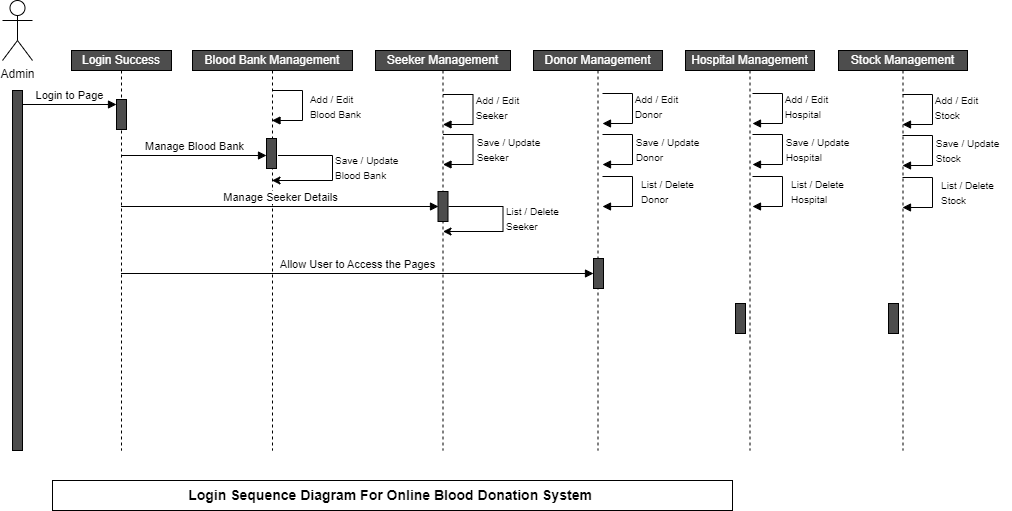

The diagram above was exported from draw.io. Its source (the exported page's mxGraphModel, read from the mxfile embedded in the PNG):
<mxGraphModel dx="1120" dy="468" grid="1" gridSize="10" guides="1" tooltips="1" connect="1" arrows="1" fold="1" page="1" pageScale="1" pageWidth="850" pageHeight="1100" math="0" shadow="0">
  <root>
    <mxCell id="0" />
    <mxCell id="1" parent="0" />
    <mxCell id="jIWMLZh2ebrTOI5O0FkI-1" value="" style="html=1;points=[[0,0,0,0,5],[0,1,0,0,-5],[1,0,0,0,5],[1,1,0,0,-5]];perimeter=orthogonalPerimeter;outlineConnect=0;targetShapes=umlLifeline;portConstraint=eastwest;newEdgeStyle={&quot;curved&quot;:0,&quot;rounded&quot;:0};fillColor=#4D4D4D;" vertex="1" parent="1">
      <mxGeometry x="40" y="120" width="10" height="360" as="geometry" />
    </mxCell>
    <mxCell id="jIWMLZh2ebrTOI5O0FkI-2" value="Admin" style="shape=umlActor;verticalLabelPosition=bottom;verticalAlign=top;html=1;" vertex="1" parent="1">
      <mxGeometry x="30" y="30" width="30" height="60" as="geometry" />
    </mxCell>
    <mxCell id="jIWMLZh2ebrTOI5O0FkI-3" value="&lt;font style=&quot;background-color: rgb(77, 77, 77);&quot; color=&quot;#ffffff&quot;&gt;Login Success&lt;/font&gt;" style="shape=umlLifeline;perimeter=lifelinePerimeter;whiteSpace=wrap;html=1;container=1;dropTarget=0;collapsible=0;recursiveResize=0;outlineConnect=0;portConstraint=eastwest;newEdgeStyle={&quot;curved&quot;:0,&quot;rounded&quot;:0};size=20;shadow=0;fillColor=#4D4D4D;" vertex="1" parent="1">
      <mxGeometry x="99" y="80" width="100" height="400" as="geometry" />
    </mxCell>
    <mxCell id="jIWMLZh2ebrTOI5O0FkI-4" value="" style="html=1;points=[[0,0,0,0,5],[0,1,0,0,-5],[1,0,0,0,5],[1,1,0,0,-5]];perimeter=orthogonalPerimeter;outlineConnect=0;targetShapes=umlLifeline;portConstraint=eastwest;newEdgeStyle={&quot;curved&quot;:0,&quot;rounded&quot;:0};fillColor=#4D4D4D;" vertex="1" parent="jIWMLZh2ebrTOI5O0FkI-3">
      <mxGeometry x="45" y="49" width="10" height="30" as="geometry" />
    </mxCell>
    <mxCell id="jIWMLZh2ebrTOI5O0FkI-5" value="&lt;font color=&quot;#ffffff&quot;&gt;Blood Bank Management&lt;/font&gt;" style="shape=umlLifeline;perimeter=lifelinePerimeter;whiteSpace=wrap;html=1;container=1;dropTarget=0;collapsible=0;recursiveResize=0;outlineConnect=0;portConstraint=eastwest;newEdgeStyle={&quot;curved&quot;:0,&quot;rounded&quot;:0};size=20;fillColor=#4D4D4D;" vertex="1" parent="1">
      <mxGeometry x="220" y="80" width="160" height="400" as="geometry" />
    </mxCell>
    <mxCell id="jIWMLZh2ebrTOI5O0FkI-6" value="" style="html=1;points=[[0,0,0,0,5],[0,1,0,0,-5],[1,0,0,0,5],[1,1,0,0,-5]];perimeter=orthogonalPerimeter;outlineConnect=0;targetShapes=umlLifeline;portConstraint=eastwest;newEdgeStyle={&quot;curved&quot;:0,&quot;rounded&quot;:0};fillColor=#4D4D4D;" vertex="1" parent="jIWMLZh2ebrTOI5O0FkI-5">
      <mxGeometry x="74" y="88" width="10" height="30" as="geometry" />
    </mxCell>
    <mxCell id="jIWMLZh2ebrTOI5O0FkI-7" value="&lt;font color=&quot;#ffffff&quot;&gt;Seeker Management&lt;/font&gt;" style="shape=umlLifeline;perimeter=lifelinePerimeter;whiteSpace=wrap;html=1;container=1;dropTarget=0;collapsible=0;recursiveResize=0;outlineConnect=0;portConstraint=eastwest;newEdgeStyle={&quot;curved&quot;:0,&quot;rounded&quot;:0};size=20;fillColor=#4D4D4D;" vertex="1" parent="1">
      <mxGeometry x="403" y="80" width="135" height="400" as="geometry" />
    </mxCell>
    <mxCell id="jIWMLZh2ebrTOI5O0FkI-8" value="" style="html=1;points=[[0,0,0,0,5],[0,1,0,0,-5],[1,0,0,0,5],[1,1,0,0,-5]];perimeter=orthogonalPerimeter;outlineConnect=0;targetShapes=umlLifeline;portConstraint=eastwest;newEdgeStyle={&quot;curved&quot;:0,&quot;rounded&quot;:0};fillColor=#4D4D4D;" vertex="1" parent="jIWMLZh2ebrTOI5O0FkI-7">
      <mxGeometry x="62.5" y="141" width="10" height="30" as="geometry" />
    </mxCell>
    <mxCell id="jIWMLZh2ebrTOI5O0FkI-9" value="&lt;span style=&quot;color: rgb(255, 255, 255);&quot;&gt;Donor Management&lt;/span&gt;" style="shape=umlLifeline;perimeter=lifelinePerimeter;whiteSpace=wrap;html=1;container=1;dropTarget=0;collapsible=0;recursiveResize=0;outlineConnect=0;portConstraint=eastwest;newEdgeStyle={&quot;curved&quot;:0,&quot;rounded&quot;:0};size=20;fillColor=#4D4D4D;" vertex="1" parent="1">
      <mxGeometry x="561" y="80" width="129" height="400" as="geometry" />
    </mxCell>
    <mxCell id="jIWMLZh2ebrTOI5O0FkI-10" value="" style="html=1;points=[[0,0,0,0,5],[0,1,0,0,-5],[1,0,0,0,5],[1,1,0,0,-5]];perimeter=orthogonalPerimeter;outlineConnect=0;targetShapes=umlLifeline;portConstraint=eastwest;newEdgeStyle={&quot;curved&quot;:0,&quot;rounded&quot;:0};fillColor=#4D4D4D;" vertex="1" parent="jIWMLZh2ebrTOI5O0FkI-9">
      <mxGeometry x="60" y="208" width="10" height="30" as="geometry" />
    </mxCell>
    <mxCell id="jIWMLZh2ebrTOI5O0FkI-11" value="Login to Page" style="html=1;verticalAlign=bottom;endArrow=block;curved=0;rounded=0;entryX=0;entryY=0;entryDx=0;entryDy=5;" edge="1" parent="1" target="jIWMLZh2ebrTOI5O0FkI-4">
      <mxGeometry relative="1" as="geometry">
        <mxPoint x="50" y="134" as="sourcePoint" />
      </mxGeometry>
    </mxCell>
    <mxCell id="jIWMLZh2ebrTOI5O0FkI-12" value="Manage Blood Bank" style="html=1;verticalAlign=bottom;endArrow=block;curved=0;rounded=0;entryX=0;entryY=0;entryDx=0;entryDy=5;" edge="1" parent="1">
      <mxGeometry relative="1" as="geometry">
        <mxPoint x="148.5" y="185" as="sourcePoint" />
        <mxPoint x="294" y="185" as="targetPoint" />
      </mxGeometry>
    </mxCell>
    <mxCell id="jIWMLZh2ebrTOI5O0FkI-13" value="Manage Seeker Details" style="html=1;verticalAlign=bottom;endArrow=block;curved=0;rounded=0;" edge="1" parent="1" source="jIWMLZh2ebrTOI5O0FkI-3">
      <mxGeometry relative="1" as="geometry">
        <mxPoint x="150" y="240" as="sourcePoint" />
        <mxPoint x="466" y="236" as="targetPoint" />
      </mxGeometry>
    </mxCell>
    <mxCell id="jIWMLZh2ebrTOI5O0FkI-15" value="" style="html=1;verticalAlign=bottom;endArrow=block;curved=0;rounded=0;" edge="1" parent="1" target="jIWMLZh2ebrTOI5O0FkI-5">
      <mxGeometry width="80" relative="1" as="geometry">
        <mxPoint x="300" y="120" as="sourcePoint" />
        <mxPoint x="300" y="170" as="targetPoint" />
        <Array as="points">
          <mxPoint x="330" y="120" />
          <mxPoint x="330" y="150" />
        </Array>
      </mxGeometry>
    </mxCell>
    <mxCell id="jIWMLZh2ebrTOI5O0FkI-20" value="&lt;div style=&quot;text-align: left;&quot;&gt;&lt;font style=&quot;font-size: 10px;&quot;&gt;Add&amp;nbsp;&lt;/font&gt;&lt;font style=&quot;font-size: 10px;&quot;&gt;/&amp;nbsp;&lt;/font&gt;&lt;font style=&quot;font-size: 10px;&quot;&gt;Edit&lt;/font&gt;&lt;/div&gt;&lt;div style=&quot;text-align: left;&quot;&gt;&lt;font style=&quot;&quot;&gt;&lt;span style=&quot;font-size: 10px;&quot;&gt;Blood &lt;/span&gt;&lt;font style=&quot;font-size: 10px;&quot;&gt;Bank&lt;/font&gt;&lt;/font&gt;&lt;/div&gt;" style="text;html=1;align=center;verticalAlign=middle;resizable=0;points=[];autosize=1;strokeColor=none;fillColor=none;" vertex="1" parent="1">
      <mxGeometry x="328" y="116" width="70" height="40" as="geometry" />
    </mxCell>
    <mxCell id="jIWMLZh2ebrTOI5O0FkI-21" value="Allow User to Access the Pages" style="html=1;verticalAlign=bottom;endArrow=block;curved=0;rounded=0;entryX=0;entryY=0;entryDx=0;entryDy=5;" edge="1" parent="1" source="jIWMLZh2ebrTOI5O0FkI-3">
      <mxGeometry relative="1" as="geometry">
        <mxPoint x="309.5" y="303" as="sourcePoint" />
        <mxPoint x="621" y="303" as="targetPoint" />
      </mxGeometry>
    </mxCell>
    <mxCell id="jIWMLZh2ebrTOI5O0FkI-29" value="&lt;b&gt;&lt;font style=&quot;font-size: 14px;&quot;&gt;Login Sequence Diagram For Online Blood Donation System&amp;nbsp;&lt;/font&gt;&lt;/b&gt;&lt;div style=&quot;display:none&quot; id=&quot;SDCloudData&quot;&gt;&lt;/div&gt;" style="whiteSpace=wrap;html=1;align=center;" vertex="1" parent="1">
      <mxGeometry x="80" y="510" width="680" height="30" as="geometry" />
    </mxCell>
    <mxCell id="jIWMLZh2ebrTOI5O0FkI-30" value="&lt;span style=&quot;color: rgb(255, 255, 255);&quot;&gt;Hospital Management&lt;/span&gt;" style="shape=umlLifeline;perimeter=lifelinePerimeter;whiteSpace=wrap;html=1;container=1;dropTarget=0;collapsible=0;recursiveResize=0;outlineConnect=0;portConstraint=eastwest;newEdgeStyle={&quot;curved&quot;:0,&quot;rounded&quot;:0};size=20;fillColor=#4D4D4D;" vertex="1" parent="1">
      <mxGeometry x="713" y="80" width="129" height="400" as="geometry" />
    </mxCell>
    <mxCell id="jIWMLZh2ebrTOI5O0FkI-31" value="" style="html=1;points=[[0,0,0,0,5],[0,1,0,0,-5],[1,0,0,0,5],[1,1,0,0,-5]];perimeter=orthogonalPerimeter;outlineConnect=0;targetShapes=umlLifeline;portConstraint=eastwest;newEdgeStyle={&quot;curved&quot;:0,&quot;rounded&quot;:0};fillColor=#4D4D4D;" vertex="1" parent="jIWMLZh2ebrTOI5O0FkI-30">
      <mxGeometry x="50" y="253" width="10" height="30" as="geometry" />
    </mxCell>
    <mxCell id="jIWMLZh2ebrTOI5O0FkI-32" value="&lt;span style=&quot;color: rgb(255, 255, 255);&quot;&gt;Stock Management&lt;/span&gt;" style="shape=umlLifeline;perimeter=lifelinePerimeter;whiteSpace=wrap;html=1;container=1;dropTarget=0;collapsible=0;recursiveResize=0;outlineConnect=0;portConstraint=eastwest;newEdgeStyle={&quot;curved&quot;:0,&quot;rounded&quot;:0};size=20;fillColor=#4D4D4D;" vertex="1" parent="1">
      <mxGeometry x="866" y="80" width="129" height="400" as="geometry" />
    </mxCell>
    <mxCell id="jIWMLZh2ebrTOI5O0FkI-33" value="" style="html=1;points=[[0,0,0,0,5],[0,1,0,0,-5],[1,0,0,0,5],[1,1,0,0,-5]];perimeter=orthogonalPerimeter;outlineConnect=0;targetShapes=umlLifeline;portConstraint=eastwest;newEdgeStyle={&quot;curved&quot;:0,&quot;rounded&quot;:0};fillColor=#4D4D4D;" vertex="1" parent="jIWMLZh2ebrTOI5O0FkI-32">
      <mxGeometry x="50" y="253" width="10" height="30" as="geometry" />
    </mxCell>
    <mxCell id="jIWMLZh2ebrTOI5O0FkI-36" value="" style="endArrow=classic;html=1;rounded=0;" edge="1" parent="1" target="jIWMLZh2ebrTOI5O0FkI-5">
      <mxGeometry width="50" height="50" relative="1" as="geometry">
        <mxPoint x="305.5" y="185" as="sourcePoint" />
        <mxPoint x="606" y="185" as="targetPoint" />
        <Array as="points">
          <mxPoint x="360" y="185" />
          <mxPoint x="360" y="210" />
        </Array>
      </mxGeometry>
    </mxCell>
    <mxCell id="jIWMLZh2ebrTOI5O0FkI-37" value="&lt;font style=&quot;font-size: 10px;&quot;&gt;Save&amp;nbsp;&lt;/font&gt;&lt;font style=&quot;font-size: 10px;&quot;&gt;/&amp;nbsp;&lt;/font&gt;&lt;font style=&quot;font-size: 10px;&quot;&gt;Update&lt;/font&gt;&lt;div&gt;&lt;font style=&quot;&quot;&gt;&lt;font style=&quot;font-size: 10px;&quot;&gt;Blood &lt;/font&gt;&lt;font style=&quot;font-size: 10px;&quot;&gt;Bank&lt;/font&gt;&lt;/font&gt;&lt;/div&gt;" style="text;html=1;align=left;verticalAlign=middle;resizable=0;points=[];autosize=1;strokeColor=none;fillColor=none;" vertex="1" parent="1">
      <mxGeometry x="361" y="177" width="90" height="40" as="geometry" />
    </mxCell>
    <mxCell id="jIWMLZh2ebrTOI5O0FkI-38" value="&lt;div style=&quot;text-align: left;&quot;&gt;&lt;font style=&quot;font-size: 10px;&quot;&gt;Add&amp;nbsp;&lt;/font&gt;&lt;font style=&quot;font-size: 10px;&quot;&gt;/&amp;nbsp;&lt;/font&gt;&lt;font style=&quot;font-size: 10px;&quot;&gt;Edit&lt;/font&gt;&lt;/div&gt;&lt;div style=&quot;text-align: left;&quot;&gt;&lt;span style=&quot;font-size: 10px;&quot;&gt;Seeker&lt;/span&gt;&lt;/div&gt;" style="text;html=1;align=center;verticalAlign=middle;resizable=0;points=[];autosize=1;strokeColor=none;fillColor=none;" vertex="1" parent="1">
      <mxGeometry x="489.5" y="117" width="70" height="40" as="geometry" />
    </mxCell>
    <mxCell id="jIWMLZh2ebrTOI5O0FkI-39" value="" style="html=1;verticalAlign=bottom;endArrow=block;curved=0;rounded=0;" edge="1" parent="1">
      <mxGeometry width="80" relative="1" as="geometry">
        <mxPoint x="470.5" y="124" as="sourcePoint" />
        <mxPoint x="470.5" y="154" as="targetPoint" />
        <Array as="points">
          <mxPoint x="500.5" y="124" />
          <mxPoint x="500.5" y="154" />
        </Array>
      </mxGeometry>
    </mxCell>
    <mxCell id="jIWMLZh2ebrTOI5O0FkI-40" value="&lt;div style=&quot;text-align: left;&quot;&gt;&lt;span style=&quot;font-size: 10px;&quot;&gt;Save / Update&lt;/span&gt;&lt;/div&gt;&lt;div style=&quot;text-align: left;&quot;&gt;&lt;span style=&quot;font-size: 10px;&quot;&gt;Seeker&lt;/span&gt;&lt;/div&gt;" style="text;html=1;align=center;verticalAlign=middle;resizable=0;points=[];autosize=1;strokeColor=none;fillColor=none;" vertex="1" parent="1">
      <mxGeometry x="490.5" y="159" width="90" height="40" as="geometry" />
    </mxCell>
    <mxCell id="jIWMLZh2ebrTOI5O0FkI-41" value="" style="html=1;verticalAlign=bottom;endArrow=block;curved=0;rounded=0;" edge="1" parent="1">
      <mxGeometry width="80" relative="1" as="geometry">
        <mxPoint x="470.5" y="164" as="sourcePoint" />
        <mxPoint x="470.5" y="194" as="targetPoint" />
        <Array as="points">
          <mxPoint x="500.5" y="164" />
          <mxPoint x="500.5" y="194" />
        </Array>
      </mxGeometry>
    </mxCell>
    <mxCell id="jIWMLZh2ebrTOI5O0FkI-42" value="&lt;font style=&quot;font-size: 10px;&quot;&gt;List&amp;nbsp;&lt;/font&gt;&lt;font style=&quot;font-size: 10px;&quot;&gt;/&amp;nbsp;&lt;/font&gt;&lt;font style=&quot;font-size: 10px;&quot;&gt;Delete&lt;/font&gt;&lt;div&gt;&lt;font style=&quot;&quot;&gt;&lt;font style=&quot;font-size: 10px;&quot;&gt;Seeker&lt;/font&gt;&lt;/font&gt;&lt;/div&gt;" style="text;html=1;align=left;verticalAlign=middle;resizable=0;points=[];autosize=1;strokeColor=none;fillColor=none;" vertex="1" parent="1">
      <mxGeometry x="531.5" y="228" width="80" height="40" as="geometry" />
    </mxCell>
    <mxCell id="jIWMLZh2ebrTOI5O0FkI-43" value="" style="endArrow=classic;html=1;rounded=0;" edge="1" parent="1">
      <mxGeometry width="50" height="50" relative="1" as="geometry">
        <mxPoint x="476" y="236" as="sourcePoint" />
        <mxPoint x="470.5" y="261" as="targetPoint" />
        <Array as="points">
          <mxPoint x="530.5" y="236" />
          <mxPoint x="530.5" y="261" />
        </Array>
      </mxGeometry>
    </mxCell>
    <mxCell id="jIWMLZh2ebrTOI5O0FkI-44" value="" style="html=1;verticalAlign=bottom;endArrow=block;curved=0;rounded=0;" edge="1" parent="1">
      <mxGeometry width="80" relative="1" as="geometry">
        <mxPoint x="630" y="123" as="sourcePoint" />
        <mxPoint x="630" y="153" as="targetPoint" />
        <Array as="points">
          <mxPoint x="660" y="123" />
          <mxPoint x="660" y="153" />
        </Array>
      </mxGeometry>
    </mxCell>
    <mxCell id="jIWMLZh2ebrTOI5O0FkI-45" value="&lt;div style=&quot;text-align: left;&quot;&gt;&lt;font style=&quot;font-size: 10px;&quot;&gt;Add&amp;nbsp;&lt;/font&gt;&lt;font style=&quot;font-size: 10px;&quot;&gt;/&amp;nbsp;&lt;/font&gt;&lt;font style=&quot;font-size: 10px;&quot;&gt;Edit&lt;/font&gt;&lt;/div&gt;&lt;div style=&quot;text-align: left;&quot;&gt;&lt;span style=&quot;font-size: 10px;&quot;&gt;Donor&lt;/span&gt;&lt;br&gt;&lt;/div&gt;" style="text;html=1;align=center;verticalAlign=middle;resizable=0;points=[];autosize=1;strokeColor=none;fillColor=none;" vertex="1" parent="1">
      <mxGeometry x="649" y="116" width="70" height="40" as="geometry" />
    </mxCell>
    <mxCell id="jIWMLZh2ebrTOI5O0FkI-46" value="&lt;div style=&quot;text-align: left;&quot;&gt;&lt;span style=&quot;font-size: 10px;&quot;&gt;Save / Update&lt;/span&gt;&lt;/div&gt;&lt;div style=&quot;text-align: left;&quot;&gt;&lt;span style=&quot;font-size: 10px;&quot;&gt;Donor&lt;/span&gt;&lt;br&gt;&lt;/div&gt;" style="text;html=1;align=center;verticalAlign=middle;resizable=0;points=[];autosize=1;strokeColor=none;fillColor=none;" vertex="1" parent="1">
      <mxGeometry x="650" y="159" width="90" height="40" as="geometry" />
    </mxCell>
    <mxCell id="jIWMLZh2ebrTOI5O0FkI-47" value="" style="html=1;verticalAlign=bottom;endArrow=block;curved=0;rounded=0;" edge="1" parent="1">
      <mxGeometry width="80" relative="1" as="geometry">
        <mxPoint x="630" y="164" as="sourcePoint" />
        <mxPoint x="630" y="194" as="targetPoint" />
        <Array as="points">
          <mxPoint x="660" y="164" />
          <mxPoint x="660" y="194" />
        </Array>
      </mxGeometry>
    </mxCell>
    <mxCell id="jIWMLZh2ebrTOI5O0FkI-48" value="" style="html=1;verticalAlign=bottom;endArrow=block;curved=0;rounded=0;" edge="1" parent="1">
      <mxGeometry width="80" relative="1" as="geometry">
        <mxPoint x="630" y="206" as="sourcePoint" />
        <mxPoint x="630" y="236" as="targetPoint" />
        <Array as="points">
          <mxPoint x="660" y="206" />
          <mxPoint x="660" y="236" />
        </Array>
      </mxGeometry>
    </mxCell>
    <mxCell id="jIWMLZh2ebrTOI5O0FkI-49" value="&lt;div style=&quot;text-align: left;&quot;&gt;&lt;font style=&quot;font-size: 10px;&quot;&gt;List&amp;nbsp;&lt;/font&gt;&lt;font style=&quot;font-size: 10px;&quot;&gt;/&amp;nbsp;&lt;/font&gt;&lt;font style=&quot;font-size: 10px;&quot;&gt;Delete&lt;/font&gt;&lt;div&gt;&lt;font style=&quot;font-size: 10px;&quot;&gt;Donor&lt;/font&gt;&lt;/div&gt;&lt;/div&gt;" style="text;html=1;align=center;verticalAlign=middle;resizable=0;points=[];autosize=1;strokeColor=none;fillColor=none;" vertex="1" parent="1">
      <mxGeometry x="655" y="201" width="80" height="40" as="geometry" />
    </mxCell>
    <mxCell id="jIWMLZh2ebrTOI5O0FkI-50" value="&lt;div style=&quot;text-align: left;&quot;&gt;&lt;font style=&quot;font-size: 10px;&quot;&gt;Add&amp;nbsp;&lt;/font&gt;&lt;font style=&quot;font-size: 10px;&quot;&gt;/&amp;nbsp;&lt;/font&gt;&lt;font style=&quot;font-size: 10px;&quot;&gt;Edit&lt;/font&gt;&lt;/div&gt;&lt;div style=&quot;text-align: left;&quot;&gt;&lt;span style=&quot;font-size: 10px;&quot;&gt;Stock&lt;/span&gt;&lt;br&gt;&lt;/div&gt;" style="text;html=1;align=center;verticalAlign=middle;resizable=0;points=[];autosize=1;strokeColor=none;fillColor=none;" vertex="1" parent="1">
      <mxGeometry x="949" y="117" width="70" height="40" as="geometry" />
    </mxCell>
    <mxCell id="jIWMLZh2ebrTOI5O0FkI-51" value="" style="html=1;verticalAlign=bottom;endArrow=block;curved=0;rounded=0;" edge="1" parent="1">
      <mxGeometry width="80" relative="1" as="geometry">
        <mxPoint x="930" y="124" as="sourcePoint" />
        <mxPoint x="930" y="154" as="targetPoint" />
        <Array as="points">
          <mxPoint x="960" y="124" />
          <mxPoint x="960" y="154" />
        </Array>
      </mxGeometry>
    </mxCell>
    <mxCell id="jIWMLZh2ebrTOI5O0FkI-52" value="" style="html=1;verticalAlign=bottom;endArrow=block;curved=0;rounded=0;" edge="1" parent="1">
      <mxGeometry width="80" relative="1" as="geometry">
        <mxPoint x="930" y="165" as="sourcePoint" />
        <mxPoint x="930" y="195" as="targetPoint" />
        <Array as="points">
          <mxPoint x="960" y="165" />
          <mxPoint x="960" y="195" />
        </Array>
      </mxGeometry>
    </mxCell>
    <mxCell id="jIWMLZh2ebrTOI5O0FkI-53" value="&lt;div style=&quot;text-align: left;&quot;&gt;&lt;span style=&quot;font-size: 10px;&quot;&gt;Save / Update&lt;/span&gt;&lt;/div&gt;&lt;div style=&quot;text-align: left;&quot;&gt;&lt;span style=&quot;font-size: 10px;&quot;&gt;Stock&lt;/span&gt;&lt;br&gt;&lt;/div&gt;" style="text;html=1;align=center;verticalAlign=middle;resizable=0;points=[];autosize=1;strokeColor=none;fillColor=none;" vertex="1" parent="1">
      <mxGeometry x="950" y="160" width="90" height="40" as="geometry" />
    </mxCell>
    <mxCell id="jIWMLZh2ebrTOI5O0FkI-54" value="" style="html=1;verticalAlign=bottom;endArrow=block;curved=0;rounded=0;" edge="1" parent="1">
      <mxGeometry width="80" relative="1" as="geometry">
        <mxPoint x="930" y="207" as="sourcePoint" />
        <mxPoint x="930" y="237" as="targetPoint" />
        <Array as="points">
          <mxPoint x="960" y="207" />
          <mxPoint x="960" y="237" />
        </Array>
      </mxGeometry>
    </mxCell>
    <mxCell id="jIWMLZh2ebrTOI5O0FkI-55" value="&lt;div style=&quot;text-align: left;&quot;&gt;&lt;font style=&quot;font-size: 10px;&quot;&gt;List&amp;nbsp;&lt;/font&gt;&lt;font style=&quot;font-size: 10px;&quot;&gt;/&amp;nbsp;&lt;/font&gt;&lt;font style=&quot;font-size: 10px;&quot;&gt;Delete&lt;/font&gt;&lt;div&gt;&lt;span style=&quot;font-size: 10px;&quot;&gt;Stock&lt;/span&gt;&lt;br&gt;&lt;/div&gt;&lt;/div&gt;" style="text;html=1;align=center;verticalAlign=middle;resizable=0;points=[];autosize=1;strokeColor=none;fillColor=none;" vertex="1" parent="1">
      <mxGeometry x="955" y="202" width="80" height="40" as="geometry" />
    </mxCell>
    <mxCell id="jIWMLZh2ebrTOI5O0FkI-56" value="&lt;div style=&quot;text-align: left;&quot;&gt;&lt;font style=&quot;font-size: 10px;&quot;&gt;List&amp;nbsp;&lt;/font&gt;&lt;font style=&quot;font-size: 10px;&quot;&gt;/&amp;nbsp;&lt;/font&gt;&lt;font style=&quot;font-size: 10px;&quot;&gt;Delete&lt;/font&gt;&lt;div&gt;&lt;span style=&quot;font-size: 10px;&quot;&gt;Hospital&lt;/span&gt;&lt;br&gt;&lt;/div&gt;&lt;/div&gt;" style="text;html=1;align=center;verticalAlign=middle;resizable=0;points=[];autosize=1;strokeColor=none;fillColor=none;" vertex="1" parent="1">
      <mxGeometry x="805" y="201" width="80" height="40" as="geometry" />
    </mxCell>
    <mxCell id="jIWMLZh2ebrTOI5O0FkI-57" value="" style="html=1;verticalAlign=bottom;endArrow=block;curved=0;rounded=0;" edge="1" parent="1">
      <mxGeometry width="80" relative="1" as="geometry">
        <mxPoint x="780" y="206" as="sourcePoint" />
        <mxPoint x="780" y="236" as="targetPoint" />
        <Array as="points">
          <mxPoint x="810" y="206" />
          <mxPoint x="810" y="236" />
        </Array>
      </mxGeometry>
    </mxCell>
    <mxCell id="jIWMLZh2ebrTOI5O0FkI-58" value="" style="html=1;verticalAlign=bottom;endArrow=block;curved=0;rounded=0;" edge="1" parent="1">
      <mxGeometry width="80" relative="1" as="geometry">
        <mxPoint x="780" y="164" as="sourcePoint" />
        <mxPoint x="780" y="194" as="targetPoint" />
        <Array as="points">
          <mxPoint x="810" y="164" />
          <mxPoint x="810" y="194" />
        </Array>
      </mxGeometry>
    </mxCell>
    <mxCell id="jIWMLZh2ebrTOI5O0FkI-59" value="&lt;div style=&quot;text-align: left;&quot;&gt;&lt;span style=&quot;font-size: 10px;&quot;&gt;Save / Update&lt;/span&gt;&lt;/div&gt;&lt;div style=&quot;text-align: left;&quot;&gt;&lt;span style=&quot;font-size: 10px;&quot;&gt;Hospital&lt;/span&gt;&lt;br&gt;&lt;/div&gt;" style="text;html=1;align=center;verticalAlign=middle;resizable=0;points=[];autosize=1;strokeColor=none;fillColor=none;" vertex="1" parent="1">
      <mxGeometry x="800" y="159" width="90" height="40" as="geometry" />
    </mxCell>
    <mxCell id="jIWMLZh2ebrTOI5O0FkI-60" value="&lt;div style=&quot;text-align: left;&quot;&gt;&lt;font style=&quot;font-size: 10px;&quot;&gt;Add&amp;nbsp;&lt;/font&gt;&lt;font style=&quot;font-size: 10px;&quot;&gt;/&amp;nbsp;&lt;/font&gt;&lt;font style=&quot;font-size: 10px;&quot;&gt;Edit&lt;/font&gt;&lt;/div&gt;&lt;div style=&quot;text-align: left;&quot;&gt;&lt;span style=&quot;font-size: 10px;&quot;&gt;Hospital&lt;/span&gt;&lt;br&gt;&lt;/div&gt;" style="text;html=1;align=center;verticalAlign=middle;resizable=0;points=[];autosize=1;strokeColor=none;fillColor=none;" vertex="1" parent="1">
      <mxGeometry x="799" y="116" width="70" height="40" as="geometry" />
    </mxCell>
    <mxCell id="jIWMLZh2ebrTOI5O0FkI-61" value="" style="html=1;verticalAlign=bottom;endArrow=block;curved=0;rounded=0;" edge="1" parent="1">
      <mxGeometry width="80" relative="1" as="geometry">
        <mxPoint x="780" y="123" as="sourcePoint" />
        <mxPoint x="780" y="153" as="targetPoint" />
        <Array as="points">
          <mxPoint x="810" y="123" />
          <mxPoint x="810" y="153" />
        </Array>
      </mxGeometry>
    </mxCell>
  </root>
</mxGraphModel>